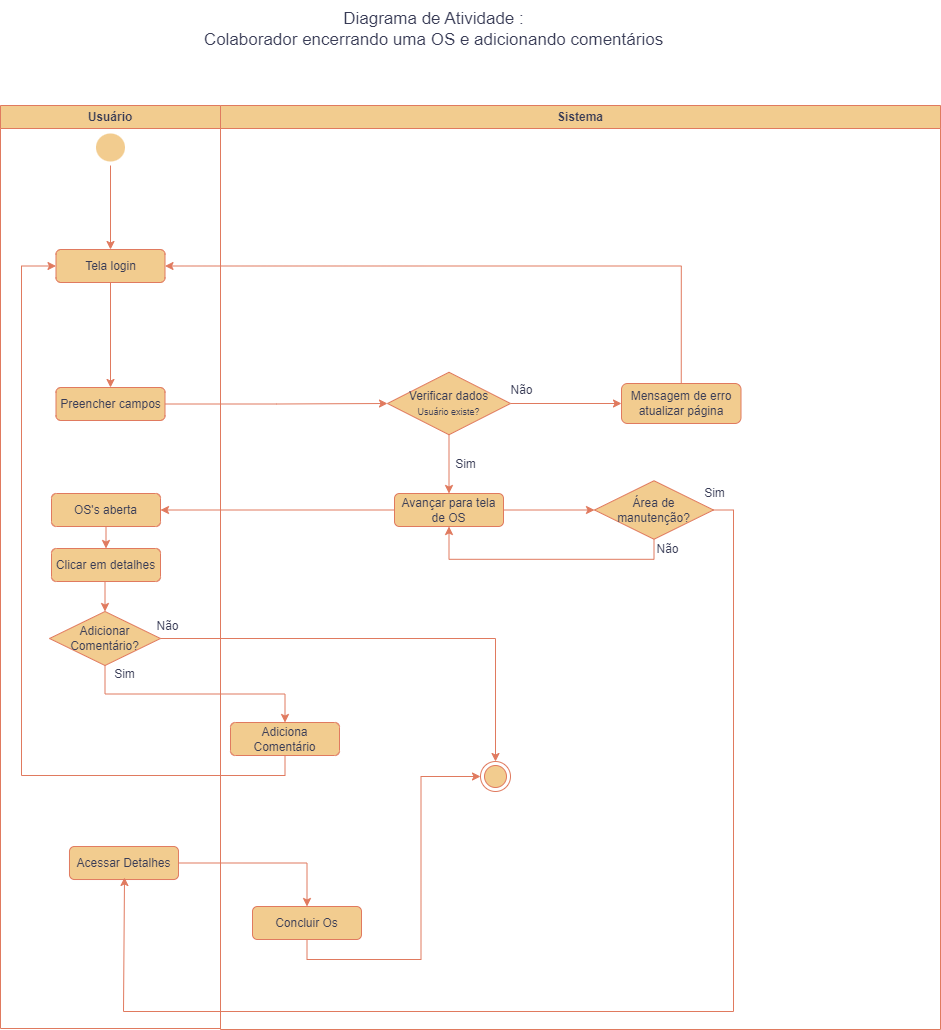

The diagram above was exported from draw.io. Its source (the exported page's mxGraphModel, read from the mxfile embedded in the PNG):
<mxGraphModel dx="1777" dy="1196" grid="0" gridSize="10" guides="1" tooltips="1" connect="1" arrows="1" fold="1" page="0" pageScale="1" pageWidth="600" pageHeight="500" background="#ffffff" math="0" shadow="0">
  <root>
    <mxCell id="0" />
    <mxCell id="1" parent="0" />
    <mxCell id="bd3cJVp6xuSlE4SPwVSE-1" value="Usuário" style="swimlane;whiteSpace=wrap;html=1;labelBackgroundColor=none;fillColor=#F2CC8F;strokeColor=#E07A5F;fontColor=#393C56;" vertex="1" parent="1">
      <mxGeometry x="-150" y="-78" width="220" height="923" as="geometry" />
    </mxCell>
    <mxCell id="bd3cJVp6xuSlE4SPwVSE-5" style="edgeStyle=orthogonalEdgeStyle;rounded=0;orthogonalLoop=1;jettySize=auto;html=1;exitX=0.5;exitY=1;exitDx=0;exitDy=0;entryX=0.5;entryY=0;entryDx=0;entryDy=0;labelBackgroundColor=none;strokeColor=#E07A5F;fontColor=default;" edge="1" parent="bd3cJVp6xuSlE4SPwVSE-1" source="bd3cJVp6xuSlE4SPwVSE-3" target="bd3cJVp6xuSlE4SPwVSE-6">
      <mxGeometry relative="1" as="geometry">
        <mxPoint x="110" y="104" as="targetPoint" />
      </mxGeometry>
    </mxCell>
    <mxCell id="bd3cJVp6xuSlE4SPwVSE-3" value="" style="ellipse;html=1;shape=endState;fillColor=#F2CC8F;strokeColor=none;labelBackgroundColor=none;fontColor=#393C56;" vertex="1" parent="bd3cJVp6xuSlE4SPwVSE-1">
      <mxGeometry x="91.5" y="24" width="37" height="36" as="geometry" />
    </mxCell>
    <mxCell id="bd3cJVp6xuSlE4SPwVSE-9" style="edgeStyle=orthogonalEdgeStyle;rounded=0;orthogonalLoop=1;jettySize=auto;html=1;exitX=0.5;exitY=1;exitDx=0;exitDy=0;entryX=0.5;entryY=0;entryDx=0;entryDy=0;labelBackgroundColor=none;strokeColor=#E07A5F;fontColor=default;" edge="1" parent="bd3cJVp6xuSlE4SPwVSE-1" source="bd3cJVp6xuSlE4SPwVSE-6" target="bd3cJVp6xuSlE4SPwVSE-8">
      <mxGeometry relative="1" as="geometry" />
    </mxCell>
    <mxCell id="bd3cJVp6xuSlE4SPwVSE-6" value="Tela login" style="html=1;whiteSpace=wrap;rounded=1;labelBackgroundColor=none;fillColor=#F2CC8F;strokeColor=#E07A5F;fontColor=#393C56;" vertex="1" parent="bd3cJVp6xuSlE4SPwVSE-1">
      <mxGeometry x="55.5" y="144" width="109" height="33" as="geometry" />
    </mxCell>
    <mxCell id="bd3cJVp6xuSlE4SPwVSE-8" value="Preencher campos" style="html=1;whiteSpace=wrap;rounded=1;labelBackgroundColor=none;fillColor=#F2CC8F;strokeColor=#E07A5F;fontColor=#393C56;" vertex="1" parent="bd3cJVp6xuSlE4SPwVSE-1">
      <mxGeometry x="55.5" y="282" width="109" height="33" as="geometry" />
    </mxCell>
    <mxCell id="bd3cJVp6xuSlE4SPwVSE-63" style="edgeStyle=orthogonalEdgeStyle;rounded=0;orthogonalLoop=1;jettySize=auto;html=1;exitX=0.5;exitY=1;exitDx=0;exitDy=0;entryX=0.5;entryY=0;entryDx=0;entryDy=0;strokeColor=#E07A5F;fontColor=#393C56;fillColor=#F2CC8F;" edge="1" parent="bd3cJVp6xuSlE4SPwVSE-1" source="bd3cJVp6xuSlE4SPwVSE-36" target="bd3cJVp6xuSlE4SPwVSE-62">
      <mxGeometry relative="1" as="geometry" />
    </mxCell>
    <mxCell id="bd3cJVp6xuSlE4SPwVSE-36" value="OS's aberta" style="html=1;whiteSpace=wrap;rounded=1;labelBackgroundColor=none;fillColor=#F2CC8F;strokeColor=#E07A5F;fontColor=#393C56;" vertex="1" parent="bd3cJVp6xuSlE4SPwVSE-1">
      <mxGeometry x="51" y="388" width="109" height="33" as="geometry" />
    </mxCell>
    <mxCell id="bd3cJVp6xuSlE4SPwVSE-39" value="Adicionar Comentário?" style="shape=rhombus;perimeter=rhombusPerimeter;whiteSpace=wrap;html=1;align=center;labelBackgroundColor=none;fillColor=#F2CC8F;strokeColor=#E07A5F;fontColor=#393C56;" vertex="1" parent="bd3cJVp6xuSlE4SPwVSE-1">
      <mxGeometry x="49" y="506" width="111" height="54" as="geometry" />
    </mxCell>
    <mxCell id="bd3cJVp6xuSlE4SPwVSE-49" value="Sim" style="text;html=1;align=center;verticalAlign=middle;resizable=0;points=[];autosize=1;strokeColor=none;fillColor=none;labelBackgroundColor=none;fontColor=#393C56;" vertex="1" parent="bd3cJVp6xuSlE4SPwVSE-1">
      <mxGeometry x="104" y="556" width="39" height="26" as="geometry" />
    </mxCell>
    <mxCell id="bd3cJVp6xuSlE4SPwVSE-45" value="Não" style="text;html=1;align=center;verticalAlign=middle;resizable=0;points=[];autosize=1;strokeColor=none;fillColor=none;labelBackgroundColor=none;fontColor=#393C56;" vertex="1" parent="bd3cJVp6xuSlE4SPwVSE-1">
      <mxGeometry x="147" y="508" width="40" height="26" as="geometry" />
    </mxCell>
    <mxCell id="bd3cJVp6xuSlE4SPwVSE-65" style="edgeStyle=orthogonalEdgeStyle;rounded=0;orthogonalLoop=1;jettySize=auto;html=1;exitX=0.5;exitY=1;exitDx=0;exitDy=0;entryX=0.5;entryY=0;entryDx=0;entryDy=0;strokeColor=#E07A5F;fontColor=#393C56;fillColor=#F2CC8F;" edge="1" parent="bd3cJVp6xuSlE4SPwVSE-1" source="bd3cJVp6xuSlE4SPwVSE-62" target="bd3cJVp6xuSlE4SPwVSE-39">
      <mxGeometry relative="1" as="geometry" />
    </mxCell>
    <mxCell id="bd3cJVp6xuSlE4SPwVSE-62" value="Clicar em detalhes" style="html=1;whiteSpace=wrap;rounded=1;labelBackgroundColor=none;fillColor=#F2CC8F;strokeColor=#E07A5F;fontColor=#393C56;" vertex="1" parent="bd3cJVp6xuSlE4SPwVSE-1">
      <mxGeometry x="51" y="443" width="109" height="33" as="geometry" />
    </mxCell>
    <mxCell id="bd3cJVp6xuSlE4SPwVSE-57" value="Acessar Detalhes" style="html=1;whiteSpace=wrap;rounded=1;labelBackgroundColor=none;fillColor=#F2CC8F;strokeColor=#E07A5F;fontColor=#393C56;" vertex="1" parent="bd3cJVp6xuSlE4SPwVSE-1">
      <mxGeometry x="69" y="741" width="109" height="33" as="geometry" />
    </mxCell>
    <mxCell id="bd3cJVp6xuSlE4SPwVSE-2" value="Sistema" style="swimlane;whiteSpace=wrap;html=1;labelBackgroundColor=none;fillColor=#F2CC8F;strokeColor=#E07A5F;fontColor=#393C56;" vertex="1" parent="1">
      <mxGeometry x="70" y="-78" width="720" height="924" as="geometry" />
    </mxCell>
    <mxCell id="bd3cJVp6xuSlE4SPwVSE-15" style="edgeStyle=orthogonalEdgeStyle;rounded=0;orthogonalLoop=1;jettySize=auto;html=1;exitX=1;exitY=0.5;exitDx=0;exitDy=0;entryX=0;entryY=0.5;entryDx=0;entryDy=0;labelBackgroundColor=none;strokeColor=#E07A5F;fontColor=default;" edge="1" parent="bd3cJVp6xuSlE4SPwVSE-2" source="bd3cJVp6xuSlE4SPwVSE-11">
      <mxGeometry relative="1" as="geometry">
        <mxPoint x="401" y="298" as="targetPoint" />
      </mxGeometry>
    </mxCell>
    <mxCell id="bd3cJVp6xuSlE4SPwVSE-35" style="edgeStyle=orthogonalEdgeStyle;rounded=0;orthogonalLoop=1;jettySize=auto;html=1;exitX=0.5;exitY=1;exitDx=0;exitDy=0;entryX=0.5;entryY=0;entryDx=0;entryDy=0;labelBackgroundColor=none;strokeColor=#E07A5F;fontColor=default;" edge="1" parent="bd3cJVp6xuSlE4SPwVSE-2" source="bd3cJVp6xuSlE4SPwVSE-11" target="bd3cJVp6xuSlE4SPwVSE-34">
      <mxGeometry relative="1" as="geometry" />
    </mxCell>
    <mxCell id="bd3cJVp6xuSlE4SPwVSE-11" value="Verificar dados&lt;br&gt;&lt;font style=&quot;font-size: 9px;&quot;&gt;Usuário existe?&lt;/font&gt;" style="shape=rhombus;perimeter=rhombusPerimeter;whiteSpace=wrap;html=1;align=center;labelBackgroundColor=none;fillColor=#F2CC8F;strokeColor=#E07A5F;fontColor=#393C56;" vertex="1" parent="bd3cJVp6xuSlE4SPwVSE-2">
      <mxGeometry x="167" y="266.75" width="123" height="62.5" as="geometry" />
    </mxCell>
    <mxCell id="bd3cJVp6xuSlE4SPwVSE-17" value="Não" style="text;html=1;align=center;verticalAlign=middle;resizable=0;points=[];autosize=1;strokeColor=none;fillColor=none;labelBackgroundColor=none;fontColor=#393C56;" vertex="1" parent="bd3cJVp6xuSlE4SPwVSE-2">
      <mxGeometry x="281" y="272" width="40" height="26" as="geometry" />
    </mxCell>
    <mxCell id="bd3cJVp6xuSlE4SPwVSE-19" value="Mensagem de erro atualizar página" style="html=1;whiteSpace=wrap;rounded=1;labelBackgroundColor=none;fillColor=#F2CC8F;strokeColor=#E07A5F;fontColor=#393C56;" vertex="1" parent="bd3cJVp6xuSlE4SPwVSE-2">
      <mxGeometry x="401" y="278" width="119.5" height="40" as="geometry" />
    </mxCell>
    <mxCell id="bd3cJVp6xuSlE4SPwVSE-21" value="Sim" style="text;html=1;align=center;verticalAlign=middle;resizable=0;points=[];autosize=1;strokeColor=none;fillColor=none;labelBackgroundColor=none;fontColor=#393C56;" vertex="1" parent="bd3cJVp6xuSlE4SPwVSE-2">
      <mxGeometry x="225" y="346" width="39" height="26" as="geometry" />
    </mxCell>
    <mxCell id="bd3cJVp6xuSlE4SPwVSE-54" style="edgeStyle=orthogonalEdgeStyle;rounded=0;orthogonalLoop=1;jettySize=auto;html=1;entryX=0;entryY=0.5;entryDx=0;entryDy=0;labelBackgroundColor=none;strokeColor=#E07A5F;fontColor=default;" edge="1" parent="bd3cJVp6xuSlE4SPwVSE-2" source="bd3cJVp6xuSlE4SPwVSE-34" target="bd3cJVp6xuSlE4SPwVSE-53">
      <mxGeometry relative="1" as="geometry" />
    </mxCell>
    <mxCell id="bd3cJVp6xuSlE4SPwVSE-34" value="Avançar para tela de OS" style="html=1;whiteSpace=wrap;rounded=1;labelBackgroundColor=none;fillColor=#F2CC8F;strokeColor=#E07A5F;fontColor=#393C56;" vertex="1" parent="bd3cJVp6xuSlE4SPwVSE-2">
      <mxGeometry x="174" y="388" width="109" height="33" as="geometry" />
    </mxCell>
    <mxCell id="bd3cJVp6xuSlE4SPwVSE-41" value="" style="ellipse;html=1;shape=endState;fillColor=#F2CC8F;strokeColor=#E07A5F;labelBackgroundColor=none;fontColor=#393C56;" vertex="1" parent="bd3cJVp6xuSlE4SPwVSE-2">
      <mxGeometry x="260" y="656" width="30" height="30" as="geometry" />
    </mxCell>
    <mxCell id="bd3cJVp6xuSlE4SPwVSE-40" value="Adiciona Comentário" style="html=1;whiteSpace=wrap;rounded=1;labelBackgroundColor=none;fillColor=#F2CC8F;strokeColor=#E07A5F;fontColor=#393C56;" vertex="1" parent="bd3cJVp6xuSlE4SPwVSE-2">
      <mxGeometry x="10" y="617" width="109" height="33" as="geometry" />
    </mxCell>
    <mxCell id="bd3cJVp6xuSlE4SPwVSE-60" style="edgeStyle=orthogonalEdgeStyle;rounded=0;orthogonalLoop=1;jettySize=auto;html=1;exitX=0.5;exitY=1;exitDx=0;exitDy=0;entryX=0.5;entryY=1;entryDx=0;entryDy=0;labelBackgroundColor=none;strokeColor=#E07A5F;fontColor=default;" edge="1" parent="bd3cJVp6xuSlE4SPwVSE-2" source="bd3cJVp6xuSlE4SPwVSE-53" target="bd3cJVp6xuSlE4SPwVSE-34">
      <mxGeometry relative="1" as="geometry" />
    </mxCell>
    <mxCell id="bd3cJVp6xuSlE4SPwVSE-53" value="Área de manutenção?" style="shape=rhombus;perimeter=rhombusPerimeter;whiteSpace=wrap;html=1;align=center;labelBackgroundColor=none;fillColor=#F2CC8F;strokeColor=#E07A5F;fontColor=#393C56;" vertex="1" parent="bd3cJVp6xuSlE4SPwVSE-2">
      <mxGeometry x="374" y="375.25" width="119" height="58.5" as="geometry" />
    </mxCell>
    <mxCell id="bd3cJVp6xuSlE4SPwVSE-58" value="Sim" style="text;html=1;align=center;verticalAlign=middle;resizable=0;points=[];autosize=1;strokeColor=none;fillColor=none;labelBackgroundColor=none;fontColor=#393C56;" vertex="1" parent="bd3cJVp6xuSlE4SPwVSE-2">
      <mxGeometry x="474" y="375.25" width="39" height="26" as="geometry" />
    </mxCell>
    <mxCell id="bd3cJVp6xuSlE4SPwVSE-72" style="edgeStyle=orthogonalEdgeStyle;rounded=0;orthogonalLoop=1;jettySize=auto;html=1;exitX=0.5;exitY=1;exitDx=0;exitDy=0;entryX=0;entryY=0.5;entryDx=0;entryDy=0;strokeColor=#E07A5F;fontColor=#393C56;fillColor=#F2CC8F;" edge="1" parent="bd3cJVp6xuSlE4SPwVSE-2" source="bd3cJVp6xuSlE4SPwVSE-66" target="bd3cJVp6xuSlE4SPwVSE-41">
      <mxGeometry relative="1" as="geometry" />
    </mxCell>
    <mxCell id="bd3cJVp6xuSlE4SPwVSE-66" value="Concluir Os" style="html=1;whiteSpace=wrap;rounded=1;labelBackgroundColor=none;fillColor=#F2CC8F;strokeColor=#E07A5F;fontColor=#393C56;" vertex="1" parent="bd3cJVp6xuSlE4SPwVSE-2">
      <mxGeometry x="32" y="801" width="109" height="33" as="geometry" />
    </mxCell>
    <mxCell id="bd3cJVp6xuSlE4SPwVSE-16" style="edgeStyle=orthogonalEdgeStyle;rounded=0;orthogonalLoop=1;jettySize=auto;html=1;exitX=1;exitY=0.5;exitDx=0;exitDy=0;entryX=0;entryY=0.5;entryDx=0;entryDy=0;labelBackgroundColor=none;strokeColor=#E07A5F;fontColor=default;" edge="1" parent="1" source="bd3cJVp6xuSlE4SPwVSE-8" target="bd3cJVp6xuSlE4SPwVSE-11">
      <mxGeometry relative="1" as="geometry">
        <mxPoint x="121" y="220.5" as="targetPoint" />
      </mxGeometry>
    </mxCell>
    <mxCell id="bd3cJVp6xuSlE4SPwVSE-42" style="edgeStyle=orthogonalEdgeStyle;rounded=0;orthogonalLoop=1;jettySize=auto;html=1;exitX=0;exitY=0.5;exitDx=0;exitDy=0;entryX=1;entryY=0.5;entryDx=0;entryDy=0;labelBackgroundColor=none;strokeColor=#E07A5F;fontColor=default;" edge="1" parent="1" source="bd3cJVp6xuSlE4SPwVSE-34" target="bd3cJVp6xuSlE4SPwVSE-36">
      <mxGeometry relative="1" as="geometry" />
    </mxCell>
    <mxCell id="bd3cJVp6xuSlE4SPwVSE-44" style="edgeStyle=orthogonalEdgeStyle;rounded=0;orthogonalLoop=1;jettySize=auto;html=1;exitX=1;exitY=0.5;exitDx=0;exitDy=0;entryX=0.5;entryY=0;entryDx=0;entryDy=0;labelBackgroundColor=none;strokeColor=#E07A5F;fontColor=default;" edge="1" parent="1" source="bd3cJVp6xuSlE4SPwVSE-39" target="bd3cJVp6xuSlE4SPwVSE-41">
      <mxGeometry relative="1" as="geometry" />
    </mxCell>
    <mxCell id="bd3cJVp6xuSlE4SPwVSE-50" style="edgeStyle=orthogonalEdgeStyle;rounded=0;orthogonalLoop=1;jettySize=auto;html=1;exitX=0.5;exitY=0;exitDx=0;exitDy=0;entryX=1;entryY=0.5;entryDx=0;entryDy=0;labelBackgroundColor=none;strokeColor=#E07A5F;fontColor=default;" edge="1" parent="1" source="bd3cJVp6xuSlE4SPwVSE-19" target="bd3cJVp6xuSlE4SPwVSE-6">
      <mxGeometry relative="1" as="geometry" />
    </mxCell>
    <mxCell id="bd3cJVp6xuSlE4SPwVSE-46" style="edgeStyle=orthogonalEdgeStyle;rounded=0;orthogonalLoop=1;jettySize=auto;html=1;exitX=0.5;exitY=1;exitDx=0;exitDy=0;entryX=0.5;entryY=0;entryDx=0;entryDy=0;labelBackgroundColor=none;strokeColor=#E07A5F;fontColor=default;" edge="1" parent="1" source="bd3cJVp6xuSlE4SPwVSE-39" target="bd3cJVp6xuSlE4SPwVSE-40">
      <mxGeometry relative="1" as="geometry" />
    </mxCell>
    <mxCell id="bd3cJVp6xuSlE4SPwVSE-47" style="edgeStyle=orthogonalEdgeStyle;rounded=0;orthogonalLoop=1;jettySize=auto;html=1;exitX=0.5;exitY=1;exitDx=0;exitDy=0;entryX=0;entryY=0.5;entryDx=0;entryDy=0;labelBackgroundColor=none;strokeColor=#E07A5F;fontColor=default;" edge="1" parent="1" source="bd3cJVp6xuSlE4SPwVSE-40" target="bd3cJVp6xuSlE4SPwVSE-6">
      <mxGeometry relative="1" as="geometry">
        <Array as="points">
          <mxPoint x="135" y="592" />
          <mxPoint x="-129" y="592" />
          <mxPoint x="-129" y="83" />
        </Array>
      </mxGeometry>
    </mxCell>
    <mxCell id="bd3cJVp6xuSlE4SPwVSE-61" value="Não" style="text;html=1;align=center;verticalAlign=middle;resizable=0;points=[];autosize=1;strokeColor=none;fillColor=none;labelBackgroundColor=none;fontColor=#393C56;" vertex="1" parent="1">
      <mxGeometry x="497" y="353" width="40" height="26" as="geometry" />
    </mxCell>
    <mxCell id="bd3cJVp6xuSlE4SPwVSE-70" style="edgeStyle=orthogonalEdgeStyle;rounded=0;orthogonalLoop=1;jettySize=auto;html=1;exitX=1;exitY=0.5;exitDx=0;exitDy=0;strokeColor=#E07A5F;fontColor=#393C56;fillColor=#F2CC8F;" edge="1" parent="1" source="bd3cJVp6xuSlE4SPwVSE-53">
      <mxGeometry relative="1" as="geometry">
        <mxPoint x="-26" y="694" as="targetPoint" />
        <Array as="points">
          <mxPoint x="583" y="327" />
          <mxPoint x="583" y="828" />
          <mxPoint x="-27" y="828" />
        </Array>
      </mxGeometry>
    </mxCell>
    <mxCell id="bd3cJVp6xuSlE4SPwVSE-71" style="edgeStyle=orthogonalEdgeStyle;rounded=0;orthogonalLoop=1;jettySize=auto;html=1;exitX=1;exitY=0.5;exitDx=0;exitDy=0;entryX=0.5;entryY=0;entryDx=0;entryDy=0;strokeColor=#E07A5F;fontColor=#393C56;fillColor=#F2CC8F;" edge="1" parent="1" source="bd3cJVp6xuSlE4SPwVSE-57" target="bd3cJVp6xuSlE4SPwVSE-66">
      <mxGeometry relative="1" as="geometry" />
    </mxCell>
    <mxCell id="bd3cJVp6xuSlE4SPwVSE-74" value="&lt;font style=&quot;font-size: 17px;&quot;&gt;Diagrama de Atividade :&lt;br&gt;Colaborador encerrando uma OS e adicionando comentários&lt;/font&gt;" style="text;html=1;align=center;verticalAlign=middle;resizable=0;points=[];autosize=1;strokeColor=none;fillColor=none;fontColor=#393C56;strokeWidth=5;" vertex="1" parent="1">
      <mxGeometry x="44" y="-181" width="477" height="53" as="geometry" />
    </mxCell>
  </root>
</mxGraphModel>